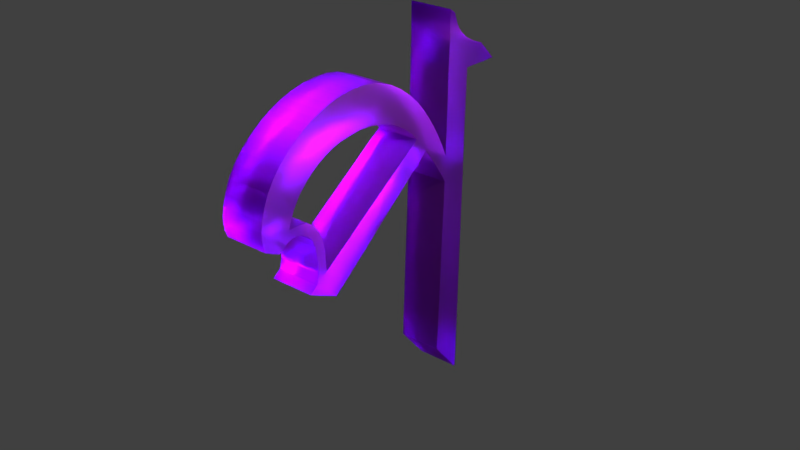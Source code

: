 # Source: b21.blend  (saved by Blender 2.79.0; exported with 4.5.12 LTS)
import bpy
from mathutils import Matrix  # noqa: F401  (used for matrix-valued properties, if any)

bpy.ops.wm.read_factory_settings(use_empty=True)
scene = bpy.context.scene
scene.name = 'Scene'

# ---- collections
col_collection_1 = bpy.data.collections.new('Collection 1'); scene.collection.children.link(col_collection_1)

# ---- materials (node trees are filled in below, after node groups)
mat_material = bpy.data.materials.new('Material')
mat_material.alpha_threshold = 0.0
mat_material.roughness = 0.5
mat_material.line_color = (0.0, 0.0, 0.0, 1.0)

# ---- material node trees
mat_material.use_nodes = True; mat_material.node_tree.nodes.clear()
_N = mat_material.node_tree.nodes; _L = mat_material.node_tree.links
n0 = _N.new('ShaderNodeOutputMaterial'); n0.name = 'Material Output'; n0.location = (300, 300)
n1 = _N.new('ShaderNodeBsdfGlass'); n1.name = 'Glass BSDF'; n1.location = (10, 300)
n1.inputs[0].default_value = (0.5652, 0.1108, 0.8, 1.0)
n1.inputs[1].default_value = 0.4364
n1.inputs[2].default_value = 1.45
_L.new(n1.outputs[0], n0.inputs[0])
n0.is_active_output = True

# ---- world
world_world = bpy.data.worlds.new('World'); scene.world = world_world
world_world.color = (0.05088, 0.05088, 0.05088)
world_world.use_sun_shadow = False
world_world.sun_shadow_jitter_overblur = 0.0
world_world.cycles.sampling_method = 'MANUAL'

# ---- lights
light_lamp = bpy.data.lights.new('Lamp', 'SPOT')
light_lamp.transmission_factor = 0.0
light_lamp.cutoff_distance = 30.0
light_lamp.energy = 1e+05
light_lamp.shadow_buffer_clip_start = 1.001
light_lamp.shadow_soft_size = 0.1
light_lamp.shadow_maximum_resolution = 0.006
light_lamp.use_absolute_resolution = True
light_lamp.spot_size = 1.309

# ---- meshes
me_cube = bpy.data.meshes.new('Cube')
me_cube.from_pydata([(0.1026, 2.34, -2.333), (-1.252, 2.34, -2.333), (0.1026, 2.925, -3.199), (-1.252, 2.925, -3.199), (0.1026, 2.135, -2.568), (-1.252, 2.135, -2.568), (0.1026, 2.45, -3.712), (-1.252, 2.45, -3.712), (0.1026, 1.482, -3.004), (-1.252, 1.482, -3.004), (0.1026, 1.39, -4.232), (-1.252, 1.39, -4.232), (0.1026, 0.4622, -3.239), (-1.252, 0.4622, -3.239), (0.1026, 0.3537, -4.384), (-1.252, 0.3537, -4.384), (0.1026, -0.831, -2.992), (-1.252, -0.831, -2.992), (0.1026, -1.052, -4.152), (-1.252, -1.052, -4.152), (0.1026, -1.547, -2.569), (-1.252, -1.547, -2.569), (0.1026, -1.849, -3.728), (-1.252, -1.849, -3.728), (0.1026, -2.227, -1.848), (-1.252, -2.227, -1.848), (0.1026, -2.812, -2.53), (-1.252, -2.812, -2.53), (0.1026, -2.527, -1.262), (-1.252, -2.527, -1.262), (0.1026, -3.199, -1.471), (-1.252, -3.199, -1.471), (0.1026, -2.908, 0.006182), (-1.252, -2.908, 0.006182), (0.1026, -3.403, 0.1546), (-1.252, -3.403, 0.1546), (-1.252, -1.162, 7.37), (0.1026, -1.162, 7.37), (-1.252, -0.7173, 5.973), (0.1026, -0.7173, 5.973), (0.1026, 1.801, -2.83), (0.1026, 1.828, -4.079), (-1.252, 1.828, -4.079), (-1.252, 1.801, -2.83), (-1.252, 2.712, -3.455), (-1.252, 2.29, -2.401), (0.1026, 2.29, -2.401), (0.1026, 2.712, -3.455), (-1.252, 0.8649, -4.343), (-1.252, 0.9757, -3.172), (0.1026, 0.9757, -3.172), (0.1026, 0.8649, -4.343), (-1.252, -0.2155, -4.355), (-1.252, -0.1029, -3.2), (0.1026, -0.1029, -3.2), (0.1026, -0.2155, -4.355), (-1.252, -0.6372, -4.279), (-1.252, -0.443, -3.112), (0.1026, -0.443, -3.112), (0.1026, -0.6372, -4.279), (0.1026, -1.235, -2.781), (0.1026, -1.486, -3.962), (-1.252, -1.486, -3.962), (-1.252, -1.235, -2.781), (-1.252, -2.281, -3.32), (-1.252, -1.844, -2.323), (0.1026, -1.844, -2.323), (0.1026, -2.281, -3.32), (-1.252, -2.36, -1.626), (0.1026, -2.36, -1.626), (0.1026, -2.993, -2.139), (-1.252, -2.993, -2.139), (0.1026, -2.751, -0.6143), (0.1026, -3.351, -0.6379), (-1.252, -3.351, -0.6379), (-1.252, -2.751, -0.6143), (0.1026, -3.29, -1.037), (-1.252, -3.29, -1.037), (-1.252, -2.55, -1.194), (0.1026, -2.55, -1.194), (0.1026, -2.83, -0.3087), (0.1026, -3.384, -0.2489), (-1.252, -3.384, -0.2489), (-1.252, -2.83, -0.3087), (-1.252, -3.082, 0.8879), (-1.252, -3.046, 0.6563), (0.1026, -3.046, 0.6563), (0.1026, -3.082, 0.8879), (-1.252, -2.562, -2.955), (-1.252, -2.041, -2.107), (0.1026, -2.041, -2.107), (0.1026, -2.562, -2.955), (0.1026, 2.134, -3.925), (-1.252, 2.134, -3.925), (-1.252, 1.985, -2.7), (0.1026, 1.985, -2.7), (-1.252, -2.455, -1.444), (0.1026, -2.455, -1.444), (0.1026, -3.12, -1.761), (-1.252, -3.12, -1.761), (0.1026, 3.144, -2.78), (-1.252, 3.144, -2.78), (-1.252, 2.56, -2.073), (0.1026, 2.56, -2.073), (-1.252, 1.187, 0.5014), (0.1026, 1.816, -0.285), (-1.252, 1.816, -0.285), (0.1026, 1.187, 0.5014), (0.1026, 1.554, 0.5977), (-1.252, 1.554, 0.5977), (-1.252, 2.263, -0.1974), (0.1026, 2.263, -0.1974), (-1.252, 1.741, -0.5249), (0.1026, 1.741, -0.5249), (0.1026, 2.077, -0.4546), (-1.252, 2.077, -0.4546), (0.1026, 1.931, -0.8351), (-1.252, 1.931, -0.8351), (-1.252, 1.627, -0.8245), (0.1026, 1.627, -0.8245), (-1.252, 1.554, -1.161), (0.1026, 1.554, -1.161), (0.1026, 1.838, -1.214), (-1.252, 1.838, -1.214), (0.1026, 1.835, -1.487), (-1.252, 1.835, -1.487), (-1.252, 1.542, -1.502), (0.1026, 1.542, -1.502), (-1.252, 1.627, -1.836), (0.1026, 1.627, -1.836), (0.1026, 1.913, -1.69), (-1.252, 1.913, -1.69), (0.1026, 2.048, -1.869), (-1.252, 2.048, -1.869), (-1.252, 1.796, -2.071), (0.1026, 1.796, -2.071), (-1.252, 1.98, -2.198), (0.1026, 1.98, -2.198), (0.1026, 2.195, -2.0), (-1.252, 2.195, -2.0), (-1.252, 1.275, -3.084), (0.1026, 1.275, -3.084), (0.1026, 1.155, -4.285), (-1.252, 1.155, -4.285), (0.1026, 1.667, -2.917), (0.1026, 1.619, -4.156), (-1.252, 1.619, -4.156), (-1.252, 1.667, -2.917), (0.1026, 2.349, -2.057), (-1.252, 2.349, -2.057), (-1.252, 2.199, -2.297), (0.1026, 2.199, -2.297), (-1.252, 0.6093, -4.37), (-1.252, 0.7436, -3.214), (0.1026, 0.7436, -3.214), (0.1026, 0.6093, -4.37), (-1.252, 0.1904, -3.236), (0.1026, 0.1904, -3.236), (0.1026, 0.0793, -4.38), (-1.252, 0.0793, -4.38), (-1.252, 2.56, -0.1302), (-1.252, 1.849, 0.6718), (0.1026, 1.849, 0.6718), (0.1026, 2.56, -0.1302), (0.1026, 3.066, -2.965), (-1.252, 3.066, -2.965), (-1.252, 2.476, -2.075), (0.1026, 2.476, -2.075), (0.1026, -4.178, 0.5088), (-1.252, -4.178, 0.5088), (0.1026, -3.861, 1.244), (-1.252, -3.861, 1.244), (0.1026, -5.114, -3.713), (-1.252, -5.114, -3.713), (0.1026, -5.237, -3.507), (-1.252, -5.237, -3.507), (-1.252, -4.673, -2.694), (-1.252, -5.693, -2.236), (0.1026, -5.693, -2.236), (0.1026, -4.673, -2.694), (-1.252, -5.162, -1.698), (0.1026, -5.162, -1.698), (-1.252, -4.39, -2.058), (0.1026, -4.39, -2.058), (-1.252, -5.953, -1.99), (0.1026, -5.953, -1.99), (-1.252, -6.273, -1.215), (0.1026, -6.273, -1.215), (-1.252, -4.816, -3.02), (0.1026, -4.816, -3.02), (-1.252, -5.316, -2.791), (0.1026, -5.316, -2.791), (-1.252, -4.934, -3.296), (0.1026, -4.934, -3.296), (-1.252, -5.227, -3.144), (0.1026, -5.227, -3.144), (-1.252, -5.446, -2.535), (0.1026, -5.446, -2.535), (-1.252, -4.743, -2.854), (0.1026, -4.743, -2.854), (-1.252, -5.249, -2.977), (0.1026, -5.249, -2.977), (-1.252, -4.875, -3.158), (0.1026, -4.875, -3.158), (0.1026, 2.707, -2.022), (0.1026, 3.182, -2.575), (-1.252, 2.707, -2.022), (-1.252, 3.182, -2.575), (0.1026, 2.872, -2.004), (0.1026, 3.196, -2.369), (-1.252, 2.872, -2.004), (-1.252, 3.196, -2.369)], [], [(165, 164, 2, 3), (45, 44, 7, 5), (166, 165, 3, 1), (166, 1, 150, 149), (164, 167, 0, 2), (145, 144, 8, 10), (46, 45, 5, 4), (47, 46, 4, 6), (44, 47, 6, 7), (153, 152, 15, 13), (146, 145, 10, 11), (147, 146, 11, 9), (144, 147, 9, 8), (57, 56, 19, 17), (154, 153, 13, 12), (155, 154, 12, 14), (61, 60, 20, 22), (58, 57, 17, 16), (59, 58, 16, 18), (56, 59, 18, 19), (89, 88, 27, 25), (62, 61, 22, 23), (63, 62, 23, 21), (60, 63, 21, 20), (97, 96, 29, 28), (90, 89, 25, 24), (91, 90, 24, 26), (88, 91, 26, 27), (81, 80, 32, 34), (98, 97, 28, 30), (99, 98, 30, 31), (96, 99, 31, 29), (87, 84, 38, 39), (82, 81, 34, 35), (83, 82, 35, 33), (80, 83, 33, 32), (87, 86, 85, 84), (170, 87, 39, 37), (171, 170, 37, 36), (39, 38, 36, 37), (95, 94, 43, 40), (94, 93, 42, 43), (93, 92, 41, 42), (92, 95, 40, 41), (3, 2, 47, 44), (2, 0, 46, 47), (0, 1, 45, 46), (1, 3, 44, 45), (143, 142, 51, 48), (142, 141, 50, 51), (141, 140, 49, 50), (140, 143, 48, 49), (159, 158, 55, 52), (158, 157, 54, 55), (157, 156, 53, 54), (156, 159, 52, 53), (52, 55, 59, 56), (55, 54, 58, 59), (54, 53, 57, 58), (53, 52, 56, 57), (16, 17, 63, 60), (17, 19, 62, 63), (19, 18, 61, 62), (18, 16, 60, 61), (23, 22, 67, 64), (22, 20, 66, 67), (20, 21, 65, 66), (21, 23, 64, 65), (25, 27, 71, 68), (27, 26, 70, 71), (26, 24, 69, 70), (24, 25, 68, 69), (109, 108, 162, 161), (78, 77, 74, 75), (77, 76, 73, 74), (76, 79, 72, 73), (30, 28, 79, 76), (31, 30, 76, 77), (29, 31, 77, 78), (28, 29, 78, 79), (72, 75, 83, 80), (75, 74, 82, 83), (74, 73, 81, 82), (73, 72, 80, 81), (84, 35, 169, 171), (34, 32, 86, 87), (32, 33, 85, 86), (33, 35, 84, 85), (64, 67, 91, 88), (67, 66, 90, 91), (66, 65, 89, 90), (65, 64, 88, 89), (6, 4, 95, 92), (7, 6, 92, 93), (5, 7, 93, 94), (4, 5, 94, 95), (68, 71, 99, 96), (71, 70, 98, 99), (70, 69, 97, 98), (69, 68, 96, 97), (152, 48, 51, 155), (115, 112, 106, 110), (115, 110, 111, 114), (75, 72, 107, 104), (78, 75, 104, 106), (72, 79, 105, 107), (79, 78, 106, 105), (104, 107, 108, 109), (106, 104, 109, 110), (107, 105, 111, 108), (113, 105, 106, 112), (119, 116, 114, 113), (118, 119, 113, 112), (116, 117, 115, 114), (114, 111, 105, 113), (120, 121, 119, 118), (121, 122, 116, 119), (123, 120, 118, 117), (117, 118, 112, 115), (127, 124, 122, 121), (126, 127, 121, 120), (124, 125, 123, 122), (122, 123, 117, 116), (129, 130, 124, 127), (131, 128, 126, 125), (130, 131, 125, 124), (125, 126, 120, 123), (132, 133, 131, 130), (133, 134, 128, 131), (135, 132, 130, 129), (128, 129, 127, 126), (139, 136, 134, 133), (138, 139, 133, 132), (136, 137, 135, 134), (134, 135, 129, 128), (151, 148, 138, 137), (150, 151, 137, 136), (148, 149, 139, 138), (137, 138, 132, 135), (0, 167, 148, 151), (9, 11, 143, 140), (8, 9, 140, 141), (10, 8, 141, 142), (11, 10, 142, 143), (40, 43, 147, 144), (43, 42, 146, 147), (42, 41, 145, 146), (41, 40, 144, 145), (167, 166, 149, 148), (1, 0, 151, 150), (149, 150, 136, 139), (110, 109, 161, 160), (15, 152, 155, 14), (51, 50, 154, 155), (50, 49, 153, 154), (49, 48, 152, 153), (13, 15, 159, 156), (12, 13, 156, 157), (14, 12, 157, 158), (15, 14, 158, 159), (108, 111, 163, 162), (111, 110, 160, 163), (163, 160, 161, 162), (102, 103, 204, 206), (100, 103, 167, 164), (103, 102, 166, 167), (102, 101, 165, 166), (101, 100, 164, 165), (169, 168, 170, 171), (34, 87, 170, 168), (84, 171, 36, 38), (194, 192, 173, 175), (173, 172, 174, 175), (195, 194, 175, 174), (192, 193, 172, 173), (193, 195, 174, 172), (183, 181, 178, 179), (182, 183, 179, 176), (178, 181, 187, 185), (180, 182, 176, 177), (169, 35, 182, 180), (168, 169, 180, 181), (35, 34, 183, 182), (34, 168, 181, 183), (187, 186, 184, 185), (180, 177, 184, 186), (177, 178, 185, 184), (181, 180, 186, 187), (199, 197, 191, 189), (198, 199, 189, 188), (197, 196, 190, 191), (196, 198, 188, 190), (203, 201, 195, 193), (202, 203, 193, 192), (201, 200, 194, 195), (200, 202, 192, 194), (177, 176, 198, 196), (178, 177, 196, 197), (176, 179, 199, 198), (179, 178, 197, 199), (190, 188, 202, 200), (191, 190, 200, 201), (188, 189, 203, 202), (189, 191, 201, 203), (207, 206, 210, 211), (101, 102, 206, 207), (103, 100, 205, 204), (100, 101, 207, 205), (208, 209, 211, 210), (204, 205, 209, 208), (205, 207, 211, 209), (206, 204, 208, 210)])
me_cube.materials.append(mat_material)
me_cube.use_remesh_preserve_volume = False
me_cube.use_remesh_preserve_attributes = False
me_cube.use_mirror_vertex_groups = False
me_cube.update()

# ---- objects
ob_cube = bpy.data.objects.new('Cube', me_cube)
ob_lamp = bpy.data.objects.new('Lamp', light_lamp)

# ---- transforms, parenting, visibility, modifiers, constraints
ob_cube.location = (0.3427, -0.7057, 0.8083)
ob_cube.rotation_euler = (-2.748, -0.0, 0.0)
ob_cube.scale = (0.6408, 0.6408, 0.6408)
ob_cube.lock_rotations_4d = False
ob_cube.empty_display_type = 'ARROWS'
ob_cube.lineart.crease_threshold = 0.0
ob_lamp.location = (7.928, 0.4223, 7.448)
ob_lamp.rotation_euler = (0.6503, 0.05522, 1.866)
ob_lamp.lock_rotations_4d = False
ob_lamp.empty_display_type = 'ARROWS'
ob_lamp.color = (0.0, 0.0, 0.0, 0.0)
ob_lamp.lineart.crease_threshold = 0.0

# ---- collection membership
col_collection_1.objects.link(ob_cube)
col_collection_1.objects.link(ob_lamp)

# ---- scene / render settings (as saved in the file)
scene.frame_start = 1; scene.frame_end = 250; scene.frame_set(1)
scene.render.engine = 'CYCLES'
scene.render.resolution_percentage = 50
scene.render.dither_intensity = 0.0
scene.cycles.use_denoising = False
scene.cycles.samples = 128
scene.cycles.sampling_pattern = 'TABULATED_SOBOL'
scene.cycles.use_adaptive_sampling = False
scene.cycles.use_light_tree = False
scene.cycles.blur_glossy = 0.0
scene.cycles.sample_clamp_indirect = 0.0
scene.view_settings.view_transform = 'Standard'
bpy.context.view_layer.update()

# ---- added for rendering (the .blend has no active camera): camera
cam_auto = bpy.data.cameras.new('AutoCamera')
cam_auto.lens = 50.0
cam_auto.sensor_width = 36.0
cam_auto.clip_end = 1000.0
ob_auto_camera = bpy.data.objects.new('AutoCamera', cam_auto)
scene.collection.objects.link(ob_auto_camera)
ob_auto_camera.location = (11.6414, -13.4291, 9.63601)
ob_auto_camera.rotation_euler = (1.09748, -7.21219e-08, 0.694738)
scene.camera = ob_auto_camera
bpy.context.view_layer.update()
